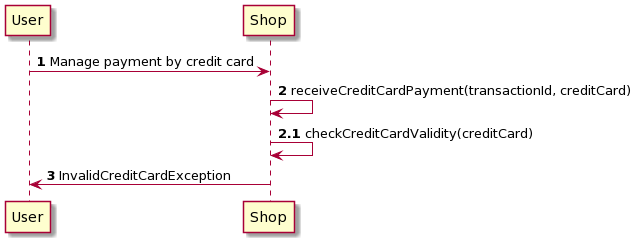

The diagram above was rendered by PlantUML. Its source (embedded in the PNG):
@startuml
User-> Shop: <b>1</b> Manage payment by credit card 
Shop -> Shop: <b>2</b> receiveCreditCardPayment(transactionId, creditCard) 
Shop -> Shop: <b>2.1</b> checkCreditCardValidity(creditCard) 
Shop -> User: <b>3</b> InvalidCreditCardException
@enduml